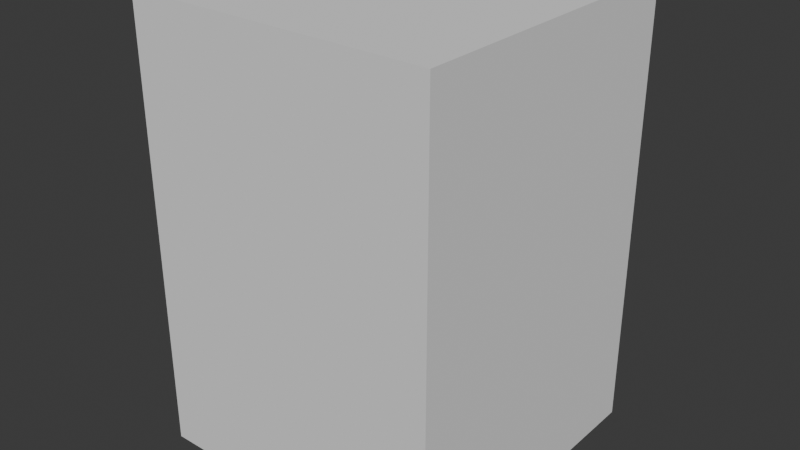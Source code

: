 # Source: Scales.blend  (saved by Blender 4.4.32; exported with 4.5.12 LTS)
import bpy
from mathutils import Matrix  # noqa: F401  (used for matrix-valued properties, if any)

bpy.ops.wm.read_factory_settings(use_empty=True)
scene = bpy.context.scene
scene.name = 'Scene'

# ---- collections
col_echelles = bpy.data.collections.new('ECHELLES'); scene.collection.children.link(col_echelles)

# ---- world
world_world = bpy.data.worlds.new('World'); scene.world = world_world
world_world.use_nodes = True; world_world.node_tree.nodes.clear()
_N = world_world.node_tree.nodes; _L = world_world.node_tree.links
n0 = _N.new('ShaderNodeOutputWorld'); n0.name = 'World Output'; n0.location = (300, 300)
n1 = _N.new('ShaderNodeBackground'); n1.name = 'Background'; n1.location = (10, 300)
n1.inputs[0].default_value = (0.05088, 0.05088, 0.05088, 1.0)
_L.new(n1.outputs[0], n0.inputs[0])
n0.is_active_output = True
world_world.color = (0.05088, 0.05088, 0.05088)
world_world.sun_shadow_jitter_overblur = 0.0

# ---- meshes
me_cube_001 = bpy.data.meshes.new('Cube.001')
me_cube_001.from_pydata([(-0.3025, -0.3025, 0.0), (-0.3025, -0.3025, 0.884), (-0.3025, 0.3025, 0.0), (-0.3025, 0.3025, 0.884), (0.3025, -0.3025, 0.0), (0.3025, -0.3025, 0.884), (0.3025, 0.3025, 0.0), (0.3025, 0.3025, 0.884)], [], [(0, 1, 3, 2), (2, 3, 7, 6), (6, 7, 5, 4), (4, 5, 1, 0), (2, 6, 4, 0), (7, 3, 1, 5)])
_uv = me_cube_001.uv_layers.new(name='UVMap')
_uv.uv.foreach_set('vector', [0.375, 0.0, 0.625, 0.0, 0.625, 0.25, 0.375, 0.25, 0.375, 0.25, 0.625, 0.25, 0.625, 0.5, 0.375, 0.5, 0.375, 0.5, 0.625, 0.5, 0.625, 0.75, 0.375, 0.75, 0.375, 0.75, 0.625, 0.75, 0.625, 1.0, 0.375, 1.0, 0.125, 0.5, 0.375, 0.5, 0.375, 0.75, 0.125, 0.75, 0.625, 0.5, 0.875, 0.5, 0.875, 0.75, 0.625, 0.75])
me_cube_001.update()
arm_metarig_001 = bpy.data.armatures.new('metarig.001')  # bones are not reproduced

# ---- objects
ob_metarig_001 = bpy.data.objects.new('metarig.001', arm_metarig_001)
ob_echelles = bpy.data.objects.new('Echelles', me_cube_001)

# ---- transforms, parenting, visibility, modifiers, constraints
ob_metarig_001.location = (-0.8827, 0.0, 0.0)
ob_echelles.location = (0.0, 0.0, 0.0)
ob_echelles.display_type = 'WIRE'

# ---- collection membership
col_echelles.objects.link(ob_metarig_001)
col_echelles.objects.link(ob_echelles)

# ---- scene / render settings (as saved in the file)
scene.frame_start = 1; scene.frame_end = 250; scene.frame_set(1)
scene.render.engine = 'BLENDER_EEVEE_NEXT'
bpy.context.view_layer.update()

# ---- added for rendering (the .blend has no active camera and no usable light): camera, sun
cam_auto = bpy.data.cameras.new('AutoCamera')
cam_auto.lens = 50.0
cam_auto.sensor_width = 36.0
cam_auto.clip_end = 1000.0
ob_auto_camera = bpy.data.objects.new('AutoCamera', cam_auto)
scene.collection.objects.link(ob_auto_camera)
ob_auto_camera.location = (1.13823, -1.36588, 1.35259)
ob_auto_camera.rotation_euler = (1.09748, -7.21219e-08, 0.694738)
scene.camera = ob_auto_camera
light_auto_sun = bpy.data.lights.new('AutoSun', 'SUN')
light_auto_sun.energy = 3.0
light_auto_sun.angle = 0.0523599
ob_auto_sun = bpy.data.objects.new('AutoSun', light_auto_sun)
scene.collection.objects.link(ob_auto_sun)
ob_auto_sun.rotation_euler = (0.872665, 0.174533, 0.523599)
bpy.context.view_layer.update()
